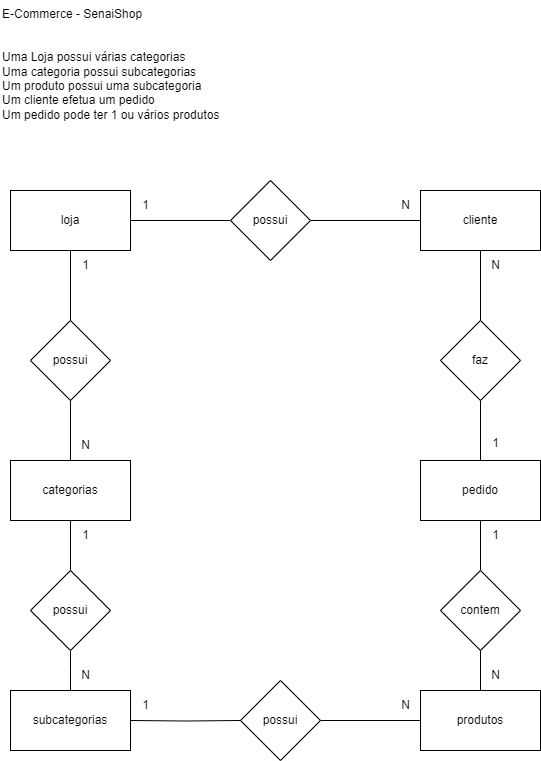

The diagram above was exported from draw.io. Its source (the exported page's mxGraphModel, read from the mxfile embedded in the PNG):
<mxGraphModel dx="1050" dy="491" grid="1" gridSize="10" guides="1" tooltips="1" connect="1" arrows="1" fold="1" page="1" pageScale="1" pageWidth="1169" pageHeight="1654" math="0" shadow="0">
  <root>
    <mxCell id="0" />
    <mxCell id="1" parent="0" />
    <mxCell id="wqehkEXqFk3J38QJZsBg-1" value="E-Commerce - SenaiShop&#10;&#10;&#10;Uma Loja possui várias categorias&#10;Uma categoria possui subcategorias&#10;Um produto possui uma subcategoria&#10;Um cliente efetua um pedido&#10;Um pedido pode ter 1 ou vários produtos" style="text;whiteSpace=wrap;" vertex="1" parent="1">
      <mxGeometry x="150" y="10" width="250" height="140" as="geometry" />
    </mxCell>
    <mxCell id="wqehkEXqFk3J38QJZsBg-14" style="edgeStyle=orthogonalEdgeStyle;rounded=0;orthogonalLoop=1;jettySize=auto;html=1;entryX=0.5;entryY=0;entryDx=0;entryDy=0;endArrow=none;endFill=0;" edge="1" parent="1" source="wqehkEXqFk3J38QJZsBg-2" target="wqehkEXqFk3J38QJZsBg-8">
      <mxGeometry relative="1" as="geometry" />
    </mxCell>
    <mxCell id="wqehkEXqFk3J38QJZsBg-20" style="edgeStyle=orthogonalEdgeStyle;rounded=0;orthogonalLoop=1;jettySize=auto;html=1;entryX=0;entryY=0.5;entryDx=0;entryDy=0;endArrow=none;endFill=0;" edge="1" parent="1" source="wqehkEXqFk3J38QJZsBg-2" target="wqehkEXqFk3J38QJZsBg-11">
      <mxGeometry relative="1" as="geometry" />
    </mxCell>
    <mxCell id="wqehkEXqFk3J38QJZsBg-2" value="loja" style="rounded=0;whiteSpace=wrap;html=1;" vertex="1" parent="1">
      <mxGeometry x="160" y="200" width="120" height="60" as="geometry" />
    </mxCell>
    <mxCell id="wqehkEXqFk3J38QJZsBg-22" style="edgeStyle=orthogonalEdgeStyle;rounded=0;orthogonalLoop=1;jettySize=auto;html=1;entryX=0.5;entryY=0;entryDx=0;entryDy=0;endArrow=none;endFill=0;" edge="1" parent="1" source="wqehkEXqFk3J38QJZsBg-3" target="wqehkEXqFk3J38QJZsBg-12">
      <mxGeometry relative="1" as="geometry" />
    </mxCell>
    <mxCell id="wqehkEXqFk3J38QJZsBg-3" value="cliente" style="rounded=0;whiteSpace=wrap;html=1;" vertex="1" parent="1">
      <mxGeometry x="570" y="200" width="120" height="60" as="geometry" />
    </mxCell>
    <mxCell id="wqehkEXqFk3J38QJZsBg-24" style="edgeStyle=orthogonalEdgeStyle;rounded=0;orthogonalLoop=1;jettySize=auto;html=1;entryX=0.5;entryY=0;entryDx=0;entryDy=0;endArrow=none;endFill=0;" edge="1" parent="1" source="wqehkEXqFk3J38QJZsBg-4" target="wqehkEXqFk3J38QJZsBg-13">
      <mxGeometry relative="1" as="geometry" />
    </mxCell>
    <mxCell id="wqehkEXqFk3J38QJZsBg-4" value="pedido" style="rounded=0;whiteSpace=wrap;html=1;" vertex="1" parent="1">
      <mxGeometry x="570" y="470" width="120" height="60" as="geometry" />
    </mxCell>
    <mxCell id="wqehkEXqFk3J38QJZsBg-5" value="produtos" style="rounded=0;whiteSpace=wrap;html=1;" vertex="1" parent="1">
      <mxGeometry x="570" y="700" width="120" height="60" as="geometry" />
    </mxCell>
    <mxCell id="wqehkEXqFk3J38QJZsBg-26" value="" style="edgeStyle=orthogonalEdgeStyle;rounded=0;orthogonalLoop=1;jettySize=auto;html=1;endArrow=none;endFill=0;" edge="1" parent="1" source="wqehkEXqFk3J38QJZsBg-6" target="wqehkEXqFk3J38QJZsBg-8">
      <mxGeometry relative="1" as="geometry" />
    </mxCell>
    <mxCell id="wqehkEXqFk3J38QJZsBg-34" style="edgeStyle=orthogonalEdgeStyle;rounded=0;orthogonalLoop=1;jettySize=auto;html=1;entryX=0.5;entryY=0;entryDx=0;entryDy=0;endArrow=none;endFill=0;" edge="1" parent="1" source="wqehkEXqFk3J38QJZsBg-6" target="wqehkEXqFk3J38QJZsBg-9">
      <mxGeometry relative="1" as="geometry" />
    </mxCell>
    <mxCell id="wqehkEXqFk3J38QJZsBg-6" value="categorias" style="rounded=0;whiteSpace=wrap;html=1;" vertex="1" parent="1">
      <mxGeometry x="160" y="470" width="120" height="60" as="geometry" />
    </mxCell>
    <mxCell id="wqehkEXqFk3J38QJZsBg-18" style="edgeStyle=orthogonalEdgeStyle;rounded=0;orthogonalLoop=1;jettySize=auto;html=1;entryX=0;entryY=0.5;entryDx=0;entryDy=0;endArrow=none;endFill=0;" edge="1" parent="1" target="wqehkEXqFk3J38QJZsBg-10">
      <mxGeometry relative="1" as="geometry">
        <mxPoint x="280" y="730" as="sourcePoint" />
      </mxGeometry>
    </mxCell>
    <mxCell id="wqehkEXqFk3J38QJZsBg-7" value="subcategorias" style="rounded=0;whiteSpace=wrap;html=1;" vertex="1" parent="1">
      <mxGeometry x="160" y="700" width="120" height="60" as="geometry" />
    </mxCell>
    <mxCell id="wqehkEXqFk3J38QJZsBg-8" value="possui" style="rhombus;whiteSpace=wrap;html=1;" vertex="1" parent="1">
      <mxGeometry x="180" y="330" width="80" height="80" as="geometry" />
    </mxCell>
    <mxCell id="wqehkEXqFk3J38QJZsBg-17" style="edgeStyle=orthogonalEdgeStyle;rounded=0;orthogonalLoop=1;jettySize=auto;html=1;entryX=0.5;entryY=0;entryDx=0;entryDy=0;endArrow=none;endFill=0;" edge="1" parent="1" source="wqehkEXqFk3J38QJZsBg-9">
      <mxGeometry relative="1" as="geometry">
        <mxPoint x="220" y="700" as="targetPoint" />
      </mxGeometry>
    </mxCell>
    <mxCell id="wqehkEXqFk3J38QJZsBg-9" value="possui" style="rhombus;whiteSpace=wrap;html=1;" vertex="1" parent="1">
      <mxGeometry x="180" y="580" width="80" height="80" as="geometry" />
    </mxCell>
    <mxCell id="wqehkEXqFk3J38QJZsBg-19" style="edgeStyle=orthogonalEdgeStyle;rounded=0;orthogonalLoop=1;jettySize=auto;html=1;entryX=0;entryY=0.5;entryDx=0;entryDy=0;endArrow=none;endFill=0;" edge="1" parent="1" source="wqehkEXqFk3J38QJZsBg-10" target="wqehkEXqFk3J38QJZsBg-5">
      <mxGeometry relative="1" as="geometry" />
    </mxCell>
    <mxCell id="wqehkEXqFk3J38QJZsBg-10" value="possui" style="rhombus;whiteSpace=wrap;html=1;" vertex="1" parent="1">
      <mxGeometry x="390" y="690" width="80" height="80" as="geometry" />
    </mxCell>
    <mxCell id="wqehkEXqFk3J38QJZsBg-21" style="edgeStyle=orthogonalEdgeStyle;rounded=0;orthogonalLoop=1;jettySize=auto;html=1;exitX=1;exitY=0.5;exitDx=0;exitDy=0;entryX=0;entryY=0.5;entryDx=0;entryDy=0;endArrow=none;endFill=0;" edge="1" parent="1" source="wqehkEXqFk3J38QJZsBg-11" target="wqehkEXqFk3J38QJZsBg-3">
      <mxGeometry relative="1" as="geometry" />
    </mxCell>
    <mxCell id="wqehkEXqFk3J38QJZsBg-11" value="possui" style="rhombus;whiteSpace=wrap;html=1;" vertex="1" parent="1">
      <mxGeometry x="380" y="190" width="80" height="80" as="geometry" />
    </mxCell>
    <mxCell id="wqehkEXqFk3J38QJZsBg-23" style="edgeStyle=orthogonalEdgeStyle;rounded=0;orthogonalLoop=1;jettySize=auto;html=1;entryX=0.5;entryY=0;entryDx=0;entryDy=0;endArrow=none;endFill=0;" edge="1" parent="1" source="wqehkEXqFk3J38QJZsBg-12" target="wqehkEXqFk3J38QJZsBg-4">
      <mxGeometry relative="1" as="geometry" />
    </mxCell>
    <mxCell id="wqehkEXqFk3J38QJZsBg-12" value="faz" style="rhombus;whiteSpace=wrap;html=1;" vertex="1" parent="1">
      <mxGeometry x="590" y="330" width="80" height="80" as="geometry" />
    </mxCell>
    <mxCell id="wqehkEXqFk3J38QJZsBg-25" style="edgeStyle=orthogonalEdgeStyle;rounded=0;orthogonalLoop=1;jettySize=auto;html=1;entryX=0.5;entryY=0;entryDx=0;entryDy=0;endArrow=none;endFill=0;" edge="1" parent="1" source="wqehkEXqFk3J38QJZsBg-13" target="wqehkEXqFk3J38QJZsBg-5">
      <mxGeometry relative="1" as="geometry" />
    </mxCell>
    <mxCell id="wqehkEXqFk3J38QJZsBg-13" value="contem" style="rhombus;whiteSpace=wrap;html=1;" vertex="1" parent="1">
      <mxGeometry x="590" y="580" width="80" height="80" as="geometry" />
    </mxCell>
    <mxCell id="wqehkEXqFk3J38QJZsBg-30" value="N" style="text;html=1;align=center;verticalAlign=middle;resizable=0;points=[];autosize=1;strokeColor=none;fillColor=none;" vertex="1" parent="1">
      <mxGeometry x="540" y="200" width="30" height="30" as="geometry" />
    </mxCell>
    <mxCell id="wqehkEXqFk3J38QJZsBg-31" value="1" style="text;html=1;align=center;verticalAlign=middle;resizable=0;points=[];autosize=1;strokeColor=none;fillColor=none;" vertex="1" parent="1">
      <mxGeometry x="280" y="200" width="30" height="30" as="geometry" />
    </mxCell>
    <mxCell id="wqehkEXqFk3J38QJZsBg-32" value="1" style="text;html=1;align=center;verticalAlign=middle;resizable=0;points=[];autosize=1;strokeColor=none;fillColor=none;" vertex="1" parent="1">
      <mxGeometry x="220" y="260" width="30" height="30" as="geometry" />
    </mxCell>
    <mxCell id="wqehkEXqFk3J38QJZsBg-33" value="N" style="text;html=1;align=center;verticalAlign=middle;resizable=0;points=[];autosize=1;strokeColor=none;fillColor=none;" vertex="1" parent="1">
      <mxGeometry x="220" y="440" width="30" height="30" as="geometry" />
    </mxCell>
    <mxCell id="wqehkEXqFk3J38QJZsBg-35" value="1" style="text;html=1;align=center;verticalAlign=middle;resizable=0;points=[];autosize=1;strokeColor=none;fillColor=none;" vertex="1" parent="1">
      <mxGeometry x="220" y="530" width="30" height="30" as="geometry" />
    </mxCell>
    <mxCell id="wqehkEXqFk3J38QJZsBg-36" value="N" style="text;html=1;align=center;verticalAlign=middle;resizable=0;points=[];autosize=1;strokeColor=none;fillColor=none;" vertex="1" parent="1">
      <mxGeometry x="220" y="670" width="30" height="30" as="geometry" />
    </mxCell>
    <mxCell id="wqehkEXqFk3J38QJZsBg-37" value="1" style="text;html=1;align=center;verticalAlign=middle;resizable=0;points=[];autosize=1;strokeColor=none;fillColor=none;" vertex="1" parent="1">
      <mxGeometry x="280" y="700" width="30" height="30" as="geometry" />
    </mxCell>
    <mxCell id="wqehkEXqFk3J38QJZsBg-38" value="N" style="text;html=1;align=center;verticalAlign=middle;resizable=0;points=[];autosize=1;strokeColor=none;fillColor=none;" vertex="1" parent="1">
      <mxGeometry x="540" y="700" width="30" height="30" as="geometry" />
    </mxCell>
    <mxCell id="wqehkEXqFk3J38QJZsBg-39" value="1" style="text;html=1;align=center;verticalAlign=middle;resizable=0;points=[];autosize=1;strokeColor=none;fillColor=none;" vertex="1" parent="1">
      <mxGeometry x="630" y="438" width="30" height="30" as="geometry" />
    </mxCell>
    <mxCell id="wqehkEXqFk3J38QJZsBg-40" value="N" style="text;html=1;align=center;verticalAlign=middle;resizable=0;points=[];autosize=1;strokeColor=none;fillColor=none;" vertex="1" parent="1">
      <mxGeometry x="630" y="260" width="30" height="30" as="geometry" />
    </mxCell>
    <mxCell id="wqehkEXqFk3J38QJZsBg-41" value="1" style="text;html=1;align=center;verticalAlign=middle;resizable=0;points=[];autosize=1;strokeColor=none;fillColor=none;" vertex="1" parent="1">
      <mxGeometry x="630" y="530" width="30" height="30" as="geometry" />
    </mxCell>
    <mxCell id="wqehkEXqFk3J38QJZsBg-42" value="N" style="text;html=1;align=center;verticalAlign=middle;resizable=0;points=[];autosize=1;strokeColor=none;fillColor=none;" vertex="1" parent="1">
      <mxGeometry x="630" y="670" width="30" height="30" as="geometry" />
    </mxCell>
  </root>
</mxGraphModel>